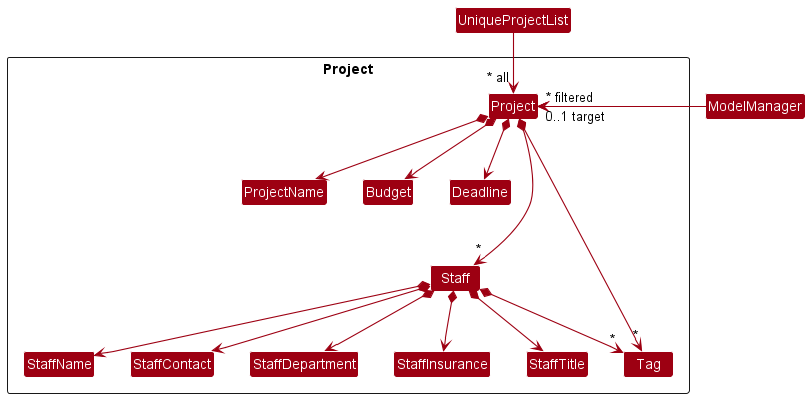

The diagram above was rendered by PlantUML. Its source (embedded in the PNG):
@startuml
!include style.puml
skinparam arrowThickness 1.1
skinparam arrowColor MODEL_COLOR
skinparam classBackgroundColor MODEL_COLOR

Package Project <<Rectangle>>{
Class Project
Class ProjectName
Class Budget
Class Deadline
Class Staff
Class Tag

Class StaffName
Class StaffContact
Class StaffDepartment
Class StaffInsurance
Class StaffTitle
}

Class UniqueProjectList
Class ModelManager

UniqueProjectList --> "~* all" Project
Project *--> ProjectName
Project *--> Budget
Project *--> Deadline
Project *---> "*" Tag
Project *---> "*" Staff

Staff *--> StaffName
Staff *--> StaffContact
Staff *--> StaffDepartment
Staff *--> StaffInsurance
Staff *--> StaffTitle
Staff *--> "*" Tag

ProjectName -[hidden]right-> Budget
Budget -[hidden]right-> Deadline
Deadline -[hidden]right-> Staff

ModelManager -left->"~* filtered" Project
ModelManager -->"0..1 target" Project

@enduml